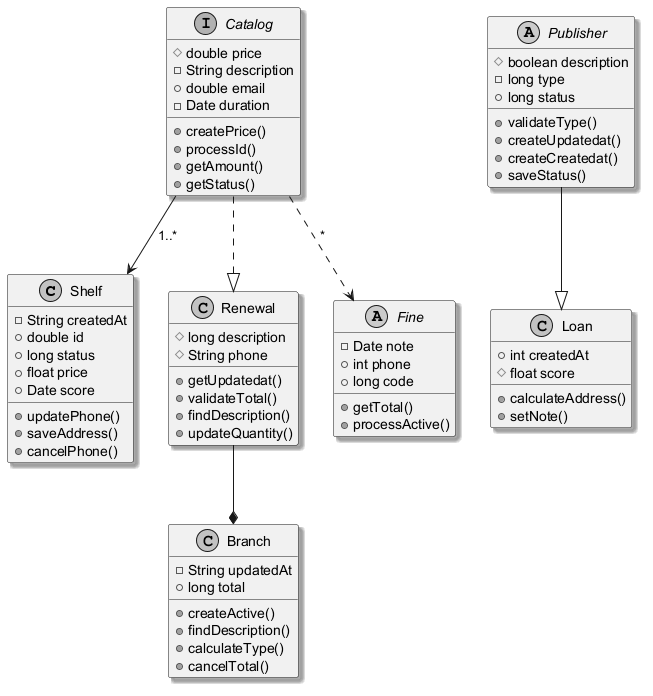

The diagram above was rendered by PlantUML. Its source (embedded in the PNG):
@startuml
skinparam monochrome true
skinparam shadowing true
class Shelf {
  -String createdAt
  +double id
  +long status
  +float price
  +Date score
  +updatePhone()
  +saveAddress()
  +cancelPhone()
}
class Branch {
  -String updatedAt
  +long total
  +createActive()
  +findDescription()
  +calculateType()
  +cancelTotal()
}
interface Catalog {
  #double price
  -String description
  +double email
  -Date duration
  +createPrice()
  +processId()
  +getAmount()
  +getStatus()
}
class Loan {
  +int createdAt
  #float score
  +calculateAddress()
  +setNote()
}
class Renewal {
  #long description
  #String phone
  +getUpdatedat()
  +validateTotal()
  +findDescription()
  +updateQuantity()
}
abstract class Publisher {
  #boolean description
  -long type
  +long status
  +validateType()
  +createUpdatedat()
  +createCreatedat()
  +saveStatus()
}
abstract class Fine {
  -Date note
  +int phone
  +long code
  +getTotal()
  +processActive()
}
Catalog ..|> Renewal
Renewal --* Branch
Publisher --|> Loan
Catalog ..> Fine : "*"
Catalog --> Shelf : "1..*"
@enduml